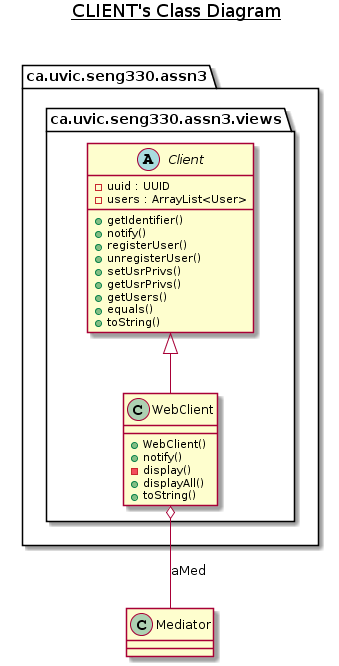

The diagram above was rendered by PlantUML. Its source (embedded in the PNG):
@startuml
title __CLIENT's Class Diagram__\n

package ca.uvic.seng330.assn3 {
    package ca.uvic.seng330.assn3.views {
      abstract class Client {
          - uuid : UUID
          - users : ArrayList<User>
          + getIdentifier()
          + notify()
          + registerUser()
          + unregisterUser()
          + setUsrPrivs()
          + getUsrPrivs()
          + getUsers()
          + equals()
          + toString()
      }
    }
  }
  

  package ca.uvic.seng330.assn3 {
    package ca.uvic.seng330.assn3.views {
      class WebClient {
          + WebClient()
          + notify()
          - display()
          + displayAll()
          + toString()
      }
    }
  }
  

  WebClient -up-|> Client
  WebClient o-- Mediator : aMed
@enduml